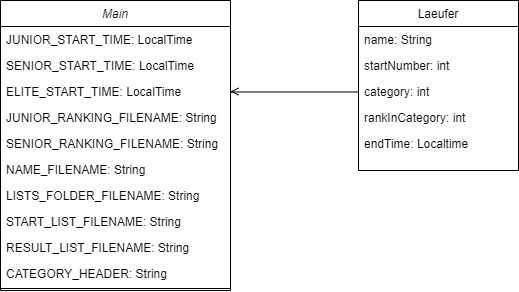

The diagram above was exported from draw.io. Its source (the exported page's mxGraphModel, read from the mxfile embedded in the PNG):
<mxGraphModel dx="860" dy="505" grid="1" gridSize="10" guides="1" tooltips="1" connect="1" arrows="1" fold="1" page="1" pageScale="1" pageWidth="827" pageHeight="1169" math="0" shadow="0">
  <root>
    <mxCell id="WIyWlLk6GJQsqaUBKTNV-0" />
    <mxCell id="WIyWlLk6GJQsqaUBKTNV-1" parent="WIyWlLk6GJQsqaUBKTNV-0" />
    <mxCell id="zkfFHV4jXpPFQw0GAbJ--0" value="Main" style="swimlane;fontStyle=2;align=center;verticalAlign=top;childLayout=stackLayout;horizontal=1;startSize=26;horizontalStack=0;resizeParent=1;resizeLast=0;collapsible=1;marginBottom=0;rounded=0;shadow=0;strokeWidth=1;" parent="WIyWlLk6GJQsqaUBKTNV-1" vertex="1">
      <mxGeometry x="150" y="120" width="230" height="290" as="geometry">
        <mxRectangle x="230" y="140" width="160" height="26" as="alternateBounds" />
      </mxGeometry>
    </mxCell>
    <mxCell id="zkfFHV4jXpPFQw0GAbJ--1" value="JUNIOR_START_TIME: LocalTime" style="text;align=left;verticalAlign=top;spacingLeft=4;spacingRight=4;overflow=hidden;rotatable=0;points=[[0,0.5],[1,0.5]];portConstraint=eastwest;" parent="zkfFHV4jXpPFQw0GAbJ--0" vertex="1">
      <mxGeometry y="26" width="230" height="26" as="geometry" />
    </mxCell>
    <mxCell id="zkfFHV4jXpPFQw0GAbJ--2" value="SENIOR_START_TIME: LocalTime" style="text;align=left;verticalAlign=top;spacingLeft=4;spacingRight=4;overflow=hidden;rotatable=0;points=[[0,0.5],[1,0.5]];portConstraint=eastwest;rounded=0;shadow=0;html=0;" parent="zkfFHV4jXpPFQw0GAbJ--0" vertex="1">
      <mxGeometry y="52" width="230" height="26" as="geometry" />
    </mxCell>
    <mxCell id="zkfFHV4jXpPFQw0GAbJ--3" value="ELITE_START_TIME: LocalTime" style="text;align=left;verticalAlign=top;spacingLeft=4;spacingRight=4;overflow=hidden;rotatable=0;points=[[0,0.5],[1,0.5]];portConstraint=eastwest;rounded=0;shadow=0;html=0;" parent="zkfFHV4jXpPFQw0GAbJ--0" vertex="1">
      <mxGeometry y="78" width="230" height="26" as="geometry" />
    </mxCell>
    <mxCell id="0LdcP3Ig45x5kd8Wt0Lu-0" value="JUNIOR_RANKING_FILENAME: String" style="text;align=left;verticalAlign=top;spacingLeft=4;spacingRight=4;overflow=hidden;rotatable=0;points=[[0,0.5],[1,0.5]];portConstraint=eastwest;" vertex="1" parent="zkfFHV4jXpPFQw0GAbJ--0">
      <mxGeometry y="104" width="230" height="26" as="geometry" />
    </mxCell>
    <mxCell id="0LdcP3Ig45x5kd8Wt0Lu-1" value="SENIOR_RANKING_FILENAME: String" style="text;align=left;verticalAlign=top;spacingLeft=4;spacingRight=4;overflow=hidden;rotatable=0;points=[[0,0.5],[1,0.5]];portConstraint=eastwest;" vertex="1" parent="zkfFHV4jXpPFQw0GAbJ--0">
      <mxGeometry y="130" width="230" height="26" as="geometry" />
    </mxCell>
    <mxCell id="0LdcP3Ig45x5kd8Wt0Lu-3" value="NAME_FILENAME: String" style="text;align=left;verticalAlign=top;spacingLeft=4;spacingRight=4;overflow=hidden;rotatable=0;points=[[0,0.5],[1,0.5]];portConstraint=eastwest;" vertex="1" parent="zkfFHV4jXpPFQw0GAbJ--0">
      <mxGeometry y="156" width="230" height="26" as="geometry" />
    </mxCell>
    <mxCell id="0LdcP3Ig45x5kd8Wt0Lu-2" value="LISTS_FOLDER_FILENAME: String" style="text;align=left;verticalAlign=top;spacingLeft=4;spacingRight=4;overflow=hidden;rotatable=0;points=[[0,0.5],[1,0.5]];portConstraint=eastwest;" vertex="1" parent="zkfFHV4jXpPFQw0GAbJ--0">
      <mxGeometry y="182" width="230" height="26" as="geometry" />
    </mxCell>
    <mxCell id="zkfFHV4jXpPFQw0GAbJ--5" value="START_LIST_FILENAME: String" style="text;align=left;verticalAlign=top;spacingLeft=4;spacingRight=4;overflow=hidden;rotatable=0;points=[[0,0.5],[1,0.5]];portConstraint=eastwest;" parent="zkfFHV4jXpPFQw0GAbJ--0" vertex="1">
      <mxGeometry y="208" width="230" height="26" as="geometry" />
    </mxCell>
    <mxCell id="0LdcP3Ig45x5kd8Wt0Lu-6" value="RESULT_LIST_FILENAME: String" style="text;align=left;verticalAlign=top;spacingLeft=4;spacingRight=4;overflow=hidden;rotatable=0;points=[[0,0.5],[1,0.5]];portConstraint=eastwest;" vertex="1" parent="zkfFHV4jXpPFQw0GAbJ--0">
      <mxGeometry y="234" width="230" height="26" as="geometry" />
    </mxCell>
    <mxCell id="0LdcP3Ig45x5kd8Wt0Lu-5" value="CATEGORY_HEADER: String" style="text;align=left;verticalAlign=top;spacingLeft=4;spacingRight=4;overflow=hidden;rotatable=0;points=[[0,0.5],[1,0.5]];portConstraint=eastwest;" vertex="1" parent="zkfFHV4jXpPFQw0GAbJ--0">
      <mxGeometry y="260" width="230" height="26" as="geometry" />
    </mxCell>
    <mxCell id="zkfFHV4jXpPFQw0GAbJ--4" value="" style="line;html=1;strokeWidth=1;align=left;verticalAlign=middle;spacingTop=-1;spacingLeft=3;spacingRight=3;rotatable=0;labelPosition=right;points=[];portConstraint=eastwest;" parent="zkfFHV4jXpPFQw0GAbJ--0" vertex="1">
      <mxGeometry y="286" width="230" height="4" as="geometry" />
    </mxCell>
    <mxCell id="zkfFHV4jXpPFQw0GAbJ--17" value="Laeufer" style="swimlane;fontStyle=0;align=center;verticalAlign=top;childLayout=stackLayout;horizontal=1;startSize=26;horizontalStack=0;resizeParent=1;resizeLast=0;collapsible=1;marginBottom=0;rounded=0;shadow=0;strokeWidth=1;" parent="WIyWlLk6GJQsqaUBKTNV-1" vertex="1">
      <mxGeometry x="508" y="120" width="160" height="170" as="geometry">
        <mxRectangle x="550" y="140" width="160" height="26" as="alternateBounds" />
      </mxGeometry>
    </mxCell>
    <mxCell id="zkfFHV4jXpPFQw0GAbJ--18" value="name: String" style="text;align=left;verticalAlign=top;spacingLeft=4;spacingRight=4;overflow=hidden;rotatable=0;points=[[0,0.5],[1,0.5]];portConstraint=eastwest;" parent="zkfFHV4jXpPFQw0GAbJ--17" vertex="1">
      <mxGeometry y="26" width="160" height="26" as="geometry" />
    </mxCell>
    <mxCell id="zkfFHV4jXpPFQw0GAbJ--19" value="startNumber: int" style="text;align=left;verticalAlign=top;spacingLeft=4;spacingRight=4;overflow=hidden;rotatable=0;points=[[0,0.5],[1,0.5]];portConstraint=eastwest;rounded=0;shadow=0;html=0;" parent="zkfFHV4jXpPFQw0GAbJ--17" vertex="1">
      <mxGeometry y="52" width="160" height="26" as="geometry" />
    </mxCell>
    <mxCell id="zkfFHV4jXpPFQw0GAbJ--20" value="category: int" style="text;align=left;verticalAlign=top;spacingLeft=4;spacingRight=4;overflow=hidden;rotatable=0;points=[[0,0.5],[1,0.5]];portConstraint=eastwest;rounded=0;shadow=0;html=0;" parent="zkfFHV4jXpPFQw0GAbJ--17" vertex="1">
      <mxGeometry y="78" width="160" height="26" as="geometry" />
    </mxCell>
    <mxCell id="zkfFHV4jXpPFQw0GAbJ--21" value="rankInCategory: int" style="text;align=left;verticalAlign=top;spacingLeft=4;spacingRight=4;overflow=hidden;rotatable=0;points=[[0,0.5],[1,0.5]];portConstraint=eastwest;rounded=0;shadow=0;html=0;" parent="zkfFHV4jXpPFQw0GAbJ--17" vertex="1">
      <mxGeometry y="104" width="160" height="26" as="geometry" />
    </mxCell>
    <mxCell id="zkfFHV4jXpPFQw0GAbJ--22" value="endTime: Localtime" style="text;align=left;verticalAlign=top;spacingLeft=4;spacingRight=4;overflow=hidden;rotatable=0;points=[[0,0.5],[1,0.5]];portConstraint=eastwest;rounded=0;shadow=0;html=0;" parent="zkfFHV4jXpPFQw0GAbJ--17" vertex="1">
      <mxGeometry y="130" width="160" height="26" as="geometry" />
    </mxCell>
    <mxCell id="zkfFHV4jXpPFQw0GAbJ--23" value="" style="line;html=1;strokeWidth=1;align=left;verticalAlign=middle;spacingTop=-1;spacingLeft=3;spacingRight=3;rotatable=0;labelPosition=right;points=[];portConstraint=eastwest;" parent="zkfFHV4jXpPFQw0GAbJ--17" vertex="1">
      <mxGeometry y="156" width="160" as="geometry" />
    </mxCell>
    <mxCell id="zkfFHV4jXpPFQw0GAbJ--26" value="" style="endArrow=open;shadow=0;strokeWidth=1;rounded=0;endFill=1;edgeStyle=elbowEdgeStyle;elbow=vertical;exitX=0;exitY=0.5;exitDx=0;exitDy=0;entryX=1;entryY=0.5;entryDx=0;entryDy=0;" parent="WIyWlLk6GJQsqaUBKTNV-1" source="zkfFHV4jXpPFQw0GAbJ--20" target="zkfFHV4jXpPFQw0GAbJ--3" edge="1">
      <mxGeometry x="0.5" y="41" relative="1" as="geometry">
        <mxPoint x="380" y="192" as="sourcePoint" />
        <mxPoint x="430" y="250" as="targetPoint" />
        <mxPoint x="-40" y="32" as="offset" />
      </mxGeometry>
    </mxCell>
  </root>
</mxGraphModel>